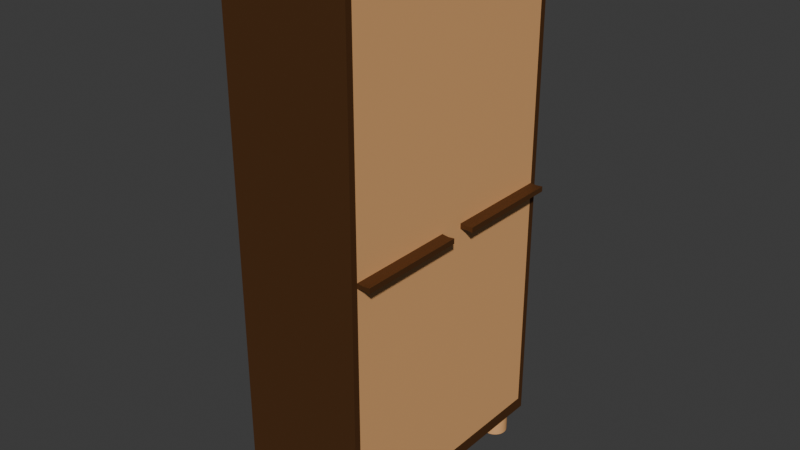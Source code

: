 # Source: wardrobe.blend  (saved by Blender 4.0.36; exported with 4.5.12 LTS)
import bpy
from mathutils import Matrix  # noqa: F401  (used for matrix-valued properties, if any)

bpy.ops.wm.read_factory_settings(use_empty=True)
scene = bpy.context.scene
scene.name = 'Scene'

# ---- collections
col_collection = bpy.data.collections.new('Collection'); scene.collection.children.link(col_collection)

# ---- materials (node trees are filled in below, after node groups)
mat_wood = bpy.data.materials.new('Wood')
mat_wood.alpha_threshold = 0.0
mat_wood.use_transparent_shadow = False
mat_wood.roughness = 0.5
mat_wood.line_color = (0.0, 0.0, 0.0, 1.0)
mat_wood2 = bpy.data.materials.new('Wood2')
mat_wood2.use_transparent_shadow = False

# ---- node groups
ng_auto_smooth = bpy.data.node_groups.new('Auto Smooth', 'GeometryNodeTree')
_s = ng_auto_smooth.interface.new_socket(name='Geometry', in_out='OUTPUT', socket_type='NodeSocketGeometry')
_s = ng_auto_smooth.interface.new_socket(name='Geometry', in_out='INPUT', socket_type='NodeSocketGeometry')
_s = ng_auto_smooth.interface.new_socket(name='Angle', in_out='INPUT', socket_type='NodeSocketFloat')
_s.subtype = 'ANGLE'
_s.min_value = 0.0
_s.max_value = 3.142
ng_auto_smooth.is_modifier = True
_N = ng_auto_smooth.nodes; _L = ng_auto_smooth.links
n0 = _N.new('NodeGroupOutput'); n0.name = 'Group Output'; n0.location = (480, -100)
n1 = _N.new('NodeGroupInput'); n1.name = 'Group Input'; n1.location = (-420, -300)
n2 = _N.new('NodeGroupInput'); n2.name = 'Group Input.001'; n2.location = (-60, -100)
n3 = _N.new('GeometryNodeSetShadeSmooth'); n3.name = 'Set Shade Smooth'; n3.location = (120, -100)
n3.domain = 'EDGE'
n4 = _N.new('GeometryNodeSetShadeSmooth'); n4.name = 'Set Shade Smooth.001'; n4.location = (300, -100)
n5 = _N.new('GeometryNodeInputMeshEdgeAngle'); n5.name = 'Edge Angle'; n5.location = (-420, -220)
n6 = _N.new('GeometryNodeInputEdgeSmooth'); n6.name = 'Is Edge Smooth'; n6.location = (-60, -160)
n7 = _N.new('GeometryNodeInputShadeSmooth'); n7.name = 'Is Face Smooth'; n7.location = (-240, -340)
n8 = _N.new('FunctionNodeBooleanMath'); n8.name = 'Boolean Math'; n8.location = (-60, -220)
n9 = _N.new('FunctionNodeCompare'); n9.name = 'Compare'; n9.location = (-240, -180)
n9.operation = 'LESS_EQUAL'
_L.new(n5.outputs[0], n9.inputs[0])
_L.new(n4.outputs[0], n0.inputs[0])
_L.new(n1.outputs[1], n9.inputs[1])
_L.new(n9.outputs[0], n8.inputs[0])
_L.new(n7.outputs[0], n8.inputs[1])
_L.new(n2.outputs[0], n3.inputs[0])
_L.new(n6.outputs[0], n3.inputs[1])
_L.new(n3.outputs[0], n4.inputs[0])
_L.new(n8.outputs[0], n3.inputs[2])
n0.is_active_output = True

# ---- material node trees
mat_wood.use_nodes = True; mat_wood.node_tree.nodes.clear()
_N = mat_wood.node_tree.nodes; _L = mat_wood.node_tree.links
n0 = _N.new('ShaderNodeOutputMaterial'); n0.name = 'Material Output'; n0.location = (300, 300)
n1 = _N.new('ShaderNodeBsdfPrincipled'); n1.name = 'Principled BSDF'; n1.location = (10, 300)
n1.inputs[0].default_value = (0.1564, 0.06536, 0.02246, 1.0)
n1.inputs[1].default_value = 0.7244
n1.inputs[2].default_value = 0.6732
n1.inputs[3].default_value = 1.45
_L.new(n1.outputs[0], n0.inputs[0])
n0.is_active_output = True
mat_wood2.use_nodes = True; mat_wood2.node_tree.nodes.clear()
_N = mat_wood2.node_tree.nodes; _L = mat_wood2.node_tree.links
n0 = _N.new('ShaderNodeBsdfPrincipled'); n0.name = 'Principled BSDF'; n0.location = (10, 300)
n0.inputs[0].default_value = (0.8002, 0.4211, 0.174, 1.0)
n0.inputs[3].default_value = 1.45
n1 = _N.new('ShaderNodeOutputMaterial'); n1.name = 'Material Output'; n1.location = (300, 300)
_L.new(n0.outputs[0], n1.inputs[0])
n1.is_active_output = True

# ---- world
world_world = bpy.data.worlds.new('World'); scene.world = world_world
world_world.use_nodes = True; world_world.node_tree.nodes.clear()
_N = world_world.node_tree.nodes; _L = world_world.node_tree.links
n0 = _N.new('ShaderNodeOutputWorld'); n0.name = 'World Output'; n0.location = (300, 300)
n1 = _N.new('ShaderNodeBackground'); n1.name = 'Background'; n1.location = (10, 300)
n1.inputs[0].default_value = (0.05088, 0.05088, 0.05088, 1.0)
_L.new(n1.outputs[0], n0.inputs[0])
n0.is_active_output = True
world_world.color = (0.05088, 0.05088, 0.05088)
world_world.use_sun_shadow = False
world_world.sun_shadow_jitter_overblur = 0.0

# ---- meshes
me_cube = bpy.data.meshes.new('Cube')
me_cube.from_pydata([(1.0, 0.95, 0.95), (1.0, 0.95, -0.95), (1.0, -0.95, 0.95), (1.0, -0.95, -0.95), (-1.0, 1.0, 1.0), (-1.0, 1.0, -1.0), (-1.0, -1.0, 1.0), (-1.0, -1.0, -1.0), (1.0, 1.0, 1.0), (1.0, 1.0, -1.0), (1.0, -1.0, 1.0), (1.0, -1.0, -1.0), (-0.8, 0.95, 0.95), (-0.8, 0.95, -0.95), (-0.8, -0.95, 0.95), (-0.8, -0.95, -0.95), (0.7, 0.95, -1.1), (0.7, 0.95, -1.0), (0.739, 0.9481, -1.1), (0.739, 0.9481, -1.0), (0.7765, 0.9424, -1.1), (0.7765, 0.9424, -1.0), (0.8111, 0.9331, -1.1), (0.8111, 0.9331, -1.0), (0.8414, 0.9207, -1.1), (0.8414, 0.9207, -1.0), (0.8663, 0.9056, -1.1), (0.8663, 0.9056, -1.0), (0.8848, 0.8883, -1.1), (0.8848, 0.8883, -1.0), (0.8962, 0.8695, -1.1), (0.8962, 0.8695, -1.0), (0.9, 0.85, -1.1), (0.9, 0.85, -1.0), (0.8962, 0.8305, -1.1), (0.8962, 0.8305, -1.0), (0.8848, 0.8117, -1.1), (0.8848, 0.8117, -1.0), (0.8663, 0.7944, -1.1), (0.8663, 0.7944, -1.0), (0.8414, 0.7793, -1.1), (0.8414, 0.7793, -1.0), (0.8111, 0.7669, -1.1), (0.8111, 0.7669, -1.0), (0.7765, 0.7576, -1.1), (0.7765, 0.7576, -1.0), (0.739, 0.7519, -1.1), (0.739, 0.7519, -1.0), (0.7, 0.75, -1.1), (0.7, 0.75, -1.0), (0.661, 0.7519, -1.1), (0.661, 0.7519, -1.0), (0.6235, 0.7576, -1.1), (0.6235, 0.7576, -1.0), (0.5889, 0.7669, -1.1), (0.5889, 0.7669, -1.0), (0.5586, 0.7793, -1.1), (0.5586, 0.7793, -1.0), (0.5337, 0.7944, -1.1), (0.5337, 0.7944, -1.0), (0.5152, 0.8117, -1.1), (0.5152, 0.8117, -1.0), (0.5038, 0.8305, -1.1), (0.5038, 0.8305, -1.0), (0.5, 0.85, -1.1), (0.5, 0.85, -1.0), (0.5038, 0.8695, -1.1), (0.5038, 0.8695, -1.0), (0.5152, 0.8883, -1.1), (0.5152, 0.8883, -1.0), (0.5337, 0.9056, -1.1), (0.5337, 0.9056, -1.0), (0.5586, 0.9207, -1.1), (0.5586, 0.9207, -1.0), (0.5889, 0.9331, -1.1), (0.5889, 0.9331, -1.0), (0.6235, 0.9424, -1.1), (0.6235, 0.9424, -1.0), (0.661, 0.9481, -1.1), (0.661, 0.9481, -1.0), (-0.7, 0.95, -1.1), (-0.7, 0.95, -1.0), (-0.661, 0.9481, -1.1), (-0.661, 0.9481, -1.0), (-0.6235, 0.9424, -1.1), (-0.6235, 0.9424, -1.0), (-0.5889, 0.9331, -1.1), (-0.5889, 0.9331, -1.0), (-0.5586, 0.9207, -1.1), (-0.5586, 0.9207, -1.0), (-0.5337, 0.9056, -1.1), (-0.5337, 0.9056, -1.0), (-0.5152, 0.8883, -1.1), (-0.5152, 0.8883, -1.0), (-0.5038, 0.8695, -1.1), (-0.5038, 0.8695, -1.0), (-0.5, 0.85, -1.1), (-0.5, 0.85, -1.0), (-0.5038, 0.8305, -1.1), (-0.5038, 0.8305, -1.0), (-0.5152, 0.8117, -1.1), (-0.5152, 0.8117, -1.0), (-0.5337, 0.7944, -1.1), (-0.5337, 0.7944, -1.0), (-0.5586, 0.7793, -1.1), (-0.5586, 0.7793, -1.0), (-0.5889, 0.7669, -1.1), (-0.5889, 0.7669, -1.0), (-0.6235, 0.7576, -1.1), (-0.6235, 0.7576, -1.0), (-0.661, 0.7519, -1.1), (-0.661, 0.7519, -1.0), (-0.7, 0.75, -1.1), (-0.7, 0.75, -1.0), (-0.739, 0.7519, -1.1), (-0.739, 0.7519, -1.0), (-0.7765, 0.7576, -1.1), (-0.7765, 0.7576, -1.0), (-0.8111, 0.7669, -1.1), (-0.8111, 0.7669, -1.0), (-0.8414, 0.7793, -1.1), (-0.8414, 0.7793, -1.0), (-0.8663, 0.7944, -1.1), (-0.8663, 0.7944, -1.0), (-0.8848, 0.8117, -1.1), (-0.8848, 0.8117, -1.0), (-0.8962, 0.8305, -1.1), (-0.8962, 0.8305, -1.0), (-0.9, 0.85, -1.1), (-0.9, 0.85, -1.0), (-0.8962, 0.8695, -1.1), (-0.8962, 0.8695, -1.0), (-0.8848, 0.8883, -1.1), (-0.8848, 0.8883, -1.0), (-0.8663, 0.9056, -1.1), (-0.8663, 0.9056, -1.0), (-0.8414, 0.9207, -1.1), (-0.8414, 0.9207, -1.0), (-0.8111, 0.9331, -1.1), (-0.8111, 0.9331, -1.0), (-0.7765, 0.9424, -1.1), (-0.7765, 0.9424, -1.0), (-0.739, 0.9481, -1.1), (-0.739, 0.9481, -1.0), (0.7, -0.75, -1.1), (0.7, -0.75, -1.0), (0.739, -0.7519, -1.1), (0.739, -0.7519, -1.0), (0.7765, -0.7576, -1.1), (0.7765, -0.7576, -1.0), (0.8111, -0.7669, -1.1), (0.8111, -0.7669, -1.0), (0.8414, -0.7793, -1.1), (0.8414, -0.7793, -1.0), (0.8663, -0.7944, -1.1), (0.8663, -0.7944, -1.0), (0.8848, -0.8117, -1.1), (0.8848, -0.8117, -1.0), (0.8962, -0.8305, -1.1), (0.8962, -0.8305, -1.0), (0.9, -0.85, -1.1), (0.9, -0.85, -1.0), (0.8962, -0.8695, -1.1), (0.8962, -0.8695, -1.0), (0.8848, -0.8883, -1.1), (0.8848, -0.8883, -1.0), (0.8663, -0.9056, -1.1), (0.8663, -0.9056, -1.0), (0.8414, -0.9207, -1.1), (0.8414, -0.9207, -1.0), (0.8111, -0.9331, -1.1), (0.8111, -0.9331, -1.0), (0.7765, -0.9424, -1.1), (0.7765, -0.9424, -1.0), (0.739, -0.9481, -1.1), (0.739, -0.9481, -1.0), (0.7, -0.95, -1.1), (0.7, -0.95, -1.0), (0.661, -0.9481, -1.1), (0.661, -0.9481, -1.0), (0.6235, -0.9424, -1.1), (0.6235, -0.9424, -1.0), (0.5889, -0.9331, -1.1), (0.5889, -0.9331, -1.0), (0.5586, -0.9207, -1.1), (0.5586, -0.9207, -1.0), (0.5337, -0.9056, -1.1), (0.5337, -0.9056, -1.0), (0.5152, -0.8883, -1.1), (0.5152, -0.8883, -1.0), (0.5038, -0.8695, -1.1), (0.5038, -0.8695, -1.0), (0.5, -0.85, -1.1), (0.5, -0.85, -1.0), (0.5038, -0.8305, -1.1), (0.5038, -0.8305, -1.0), (0.5152, -0.8117, -1.1), (0.5152, -0.8117, -1.0), (0.5337, -0.7944, -1.1), (0.5337, -0.7944, -1.0), (0.5586, -0.7793, -1.1), (0.5586, -0.7793, -1.0), (0.5889, -0.7669, -1.1), (0.5889, -0.7669, -1.0), (0.6235, -0.7576, -1.1), (0.6235, -0.7576, -1.0), (0.661, -0.7519, -1.1), (0.661, -0.7519, -1.0), (-0.7, -0.75, -1.1), (-0.7, -0.75, -1.0), (-0.661, -0.7519, -1.1), (-0.661, -0.7519, -1.0), (-0.6235, -0.7576, -1.1), (-0.6235, -0.7576, -1.0), (-0.5889, -0.7669, -1.1), (-0.5889, -0.7669, -1.0), (-0.5586, -0.7793, -1.1), (-0.5586, -0.7793, -1.0), (-0.5337, -0.7944, -1.1), (-0.5337, -0.7944, -1.0), (-0.5152, -0.8117, -1.1), (-0.5152, -0.8117, -1.0), (-0.5038, -0.8305, -1.1), (-0.5038, -0.8305, -1.0), (-0.5, -0.85, -1.1), (-0.5, -0.85, -1.0), (-0.5038, -0.8695, -1.1), (-0.5038, -0.8695, -1.0), (-0.5152, -0.8883, -1.1), (-0.5152, -0.8883, -1.0), (-0.5337, -0.9056, -1.1), (-0.5337, -0.9056, -1.0), (-0.5586, -0.9207, -1.1), (-0.5586, -0.9207, -1.0), (-0.5889, -0.9331, -1.1), (-0.5889, -0.9331, -1.0), (-0.6235, -0.9424, -1.1), (-0.6235, -0.9424, -1.0), (-0.661, -0.9481, -1.1), (-0.661, -0.9481, -1.0), (-0.7, -0.95, -1.1), (-0.7, -0.95, -1.0), (-0.739, -0.9481, -1.1), (-0.739, -0.9481, -1.0), (-0.7765, -0.9424, -1.1), (-0.7765, -0.9424, -1.0), (-0.8111, -0.9331, -1.1), (-0.8111, -0.9331, -1.0), (-0.8414, -0.9207, -1.1), (-0.8414, -0.9207, -1.0), (-0.8663, -0.9056, -1.1), (-0.8663, -0.9056, -1.0), (-0.8848, -0.8883, -1.1), (-0.8848, -0.8883, -1.0), (-0.8962, -0.8695, -1.1), (-0.8962, -0.8695, -1.0), (-0.9, -0.85, -1.1), (-0.9, -0.85, -1.0), (-0.8962, -0.8305, -1.1), (-0.8962, -0.8305, -1.0), (-0.8848, -0.8117, -1.1), (-0.8848, -0.8117, -1.0), (-0.8663, -0.7944, -1.1), (-0.8663, -0.7944, -1.0), (-0.8414, -0.7793, -1.1), (-0.8414, -0.7793, -1.0), (-0.8111, -0.7669, -1.1), (-0.8111, -0.7669, -1.0), (-0.7765, -0.7576, -1.1), (-0.7765, -0.7576, -1.0), (-0.739, -0.7519, -1.1), (-0.739, -0.7519, -1.0)], [], [(8, 4, 6, 10), (11, 10, 6, 7), (7, 6, 4, 5), (5, 9, 11, 7), (2, 3, 15, 14), (5, 4, 8, 9), (0, 1, 9, 8), (3, 2, 10, 11), (2, 0, 8, 10), (1, 3, 11, 9), (13, 12, 14, 15), (0, 2, 14, 12), (1, 0, 12, 13), (3, 1, 13, 15), (16, 17, 19, 18), (18, 19, 21, 20), (20, 21, 23, 22), (22, 23, 25, 24), (24, 25, 27, 26), (26, 27, 29, 28), (28, 29, 31, 30), (30, 31, 33, 32), (32, 33, 35, 34), (34, 35, 37, 36), (36, 37, 39, 38), (38, 39, 41, 40), (40, 41, 43, 42), (42, 43, 45, 44), (44, 45, 47, 46), (46, 47, 49, 48), (48, 49, 51, 50), (50, 51, 53, 52), (52, 53, 55, 54), (54, 55, 57, 56), (56, 57, 59, 58), (58, 59, 61, 60), (60, 61, 63, 62), (62, 63, 65, 64), (64, 65, 67, 66), (66, 67, 69, 68), (68, 69, 71, 70), (70, 71, 73, 72), (72, 73, 75, 74), (74, 75, 77, 76), (19, 17, 79, 77, 75, 73, 71, 69, 67, 65, 63, 61, 59, 57, 55, 53, 51, 49, 47, 45, 43, 41, 39, 37, 35, 33, 31, 29, 27, 25, 23, 21), (76, 77, 79, 78), (78, 79, 17, 16), (16, 18, 20, 22, 24, 26, 28, 30, 32, 34, 36, 38, 40, 42, 44, 46, 48, 50, 52, 54, 56, 58, 60, 62, 64, 66, 68, 70, 72, 74, 76, 78), (80, 81, 83, 82), (82, 83, 85, 84), (84, 85, 87, 86), (86, 87, 89, 88), (88, 89, 91, 90), (90, 91, 93, 92), (92, 93, 95, 94), (94, 95, 97, 96), (96, 97, 99, 98), (98, 99, 101, 100), (100, 101, 103, 102), (102, 103, 105, 104), (104, 105, 107, 106), (106, 107, 109, 108), (108, 109, 111, 110), (110, 111, 113, 112), (112, 113, 115, 114), (114, 115, 117, 116), (116, 117, 119, 118), (118, 119, 121, 120), (120, 121, 123, 122), (122, 123, 125, 124), (124, 125, 127, 126), (126, 127, 129, 128), (128, 129, 131, 130), (130, 131, 133, 132), (132, 133, 135, 134), (134, 135, 137, 136), (136, 137, 139, 138), (138, 139, 141, 140), (83, 81, 143, 141, 139, 137, 135, 133, 131, 129, 127, 125, 123, 121, 119, 117, 115, 113, 111, 109, 107, 105, 103, 101, 99, 97, 95, 93, 91, 89, 87, 85), (140, 141, 143, 142), (142, 143, 81, 80), (80, 82, 84, 86, 88, 90, 92, 94, 96, 98, 100, 102, 104, 106, 108, 110, 112, 114, 116, 118, 120, 122, 124, 126, 128, 130, 132, 134, 136, 138, 140, 142), (144, 145, 147, 146), (146, 147, 149, 148), (148, 149, 151, 150), (150, 151, 153, 152), (152, 153, 155, 154), (154, 155, 157, 156), (156, 157, 159, 158), (158, 159, 161, 160), (160, 161, 163, 162), (162, 163, 165, 164), (164, 165, 167, 166), (166, 167, 169, 168), (168, 169, 171, 170), (170, 171, 173, 172), (172, 173, 175, 174), (174, 175, 177, 176), (176, 177, 179, 178), (178, 179, 181, 180), (180, 181, 183, 182), (182, 183, 185, 184), (184, 185, 187, 186), (186, 187, 189, 188), (188, 189, 191, 190), (190, 191, 193, 192), (192, 193, 195, 194), (194, 195, 197, 196), (196, 197, 199, 198), (198, 199, 201, 200), (200, 201, 203, 202), (202, 203, 205, 204), (147, 145, 207, 205, 203, 201, 199, 197, 195, 193, 191, 189, 187, 185, 183, 181, 179, 177, 175, 173, 171, 169, 167, 165, 163, 161, 159, 157, 155, 153, 151, 149), (204, 205, 207, 206), (206, 207, 145, 144), (144, 146, 148, 150, 152, 154, 156, 158, 160, 162, 164, 166, 168, 170, 172, 174, 176, 178, 180, 182, 184, 186, 188, 190, 192, 194, 196, 198, 200, 202, 204, 206), (208, 209, 211, 210), (210, 211, 213, 212), (212, 213, 215, 214), (214, 215, 217, 216), (216, 217, 219, 218), (218, 219, 221, 220), (220, 221, 223, 222), (222, 223, 225, 224), (224, 225, 227, 226), (226, 227, 229, 228), (228, 229, 231, 230), (230, 231, 233, 232), (232, 233, 235, 234), (234, 235, 237, 236), (236, 237, 239, 238), (238, 239, 241, 240), (240, 241, 243, 242), (242, 243, 245, 244), (244, 245, 247, 246), (246, 247, 249, 248), (248, 249, 251, 250), (250, 251, 253, 252), (252, 253, 255, 254), (254, 255, 257, 256), (256, 257, 259, 258), (258, 259, 261, 260), (260, 261, 263, 262), (262, 263, 265, 264), (264, 265, 267, 266), (266, 267, 269, 268), (211, 209, 271, 269, 267, 265, 263, 261, 259, 257, 255, 253, 251, 249, 247, 245, 243, 241, 239, 237, 235, 233, 231, 229, 227, 225, 223, 221, 219, 217, 215, 213), (268, 269, 271, 270), (270, 271, 209, 208), (208, 210, 212, 214, 216, 218, 220, 222, 224, 226, 228, 230, 232, 234, 236, 238, 240, 242, 244, 246, 248, 250, 252, 254, 256, 258, 260, 262, 264, 266, 268, 270)])
me_cube.polygons.foreach_set('use_smooth', [True] * 150)
me_cube.polygons.foreach_set('material_index', [0, 0, 0, 0, 0, 0, 0, 0, 0, 0, 0, 0, 0, 0, 1, 1, 1, 1, 1, 1, 1, 1, 1, 1, 1, 1, 1, 1, 1, 1, 1, 1, 1, 1, 1, 1, 1, 1, 1, 1, 1, 1, 1, 1, 1, 1, 1, 1, 1, 1, 1, 1, 1, 1, 1, 1, 1, 1, 1, 1, 1, 1, 1, 1, 1, 1, 1, 1, 1, 1, 1, 1, 1, 1, 1, 1, 1, 1, 1, 1, 1, 1, 1, 1, 1, 1, 1, 1, 1, 1, 1, 1, 1, 1, 1, 1, 1, 1, 1, 1, 1, 1, 1, 1, 1, 1, 1, 1, 1, 1, 1, 1, 1, 1, 1, 1, 1, 1, 1, 1, 1, 1, 1, 1, 1, 1, 1, 1, 1, 1, 1, 1, 1, 1, 1, 1, 1, 1, 1, 1, 1, 1, 1, 1, 1, 1, 1, 1, 1, 1])
_uv = me_cube.uv_layers.new(name='UVMap')
_uv.uv.foreach_set('vector', [0.625, 0.5, 0.875, 0.5, 0.875, 0.75, 0.625, 0.75, 0.375, 0.75, 0.625, 0.75, 0.625, 1.0, 0.375, 1.0, 0.375, 0.0, 0.625, 0.0, 0.625, 0.25, 0.375, 0.25, 0.125, 0.5, 0.375, 0.5, 0.375, 0.75, 0.125, 0.75, 0.6187, 0.7437, 0.3812, 0.7437, 0.3812, 0.7437, 0.6187, 0.7437, 0.375, 0.25, 0.625, 0.25, 0.625, 0.5, 0.375, 0.5, 0.6187, 0.5063, 0.3812, 0.5062, 0.375, 0.5, 0.625, 0.5, 0.3812, 0.7437, 0.6187, 0.7437, 0.625, 0.75, 0.375, 0.75, 0.6187, 0.7437, 0.6187, 0.5063, 0.625, 0.5, 0.625, 0.75, 0.3812, 0.5062, 0.3812, 0.7437, 0.375, 0.75, 0.375, 0.5, 0.3812, 0.5062, 0.6187, 0.5063, 0.6187, 0.7437, 0.3812, 0.7437, 0.6187, 0.5063, 0.6187, 0.7437, 0.6187, 0.7437, 0.6187, 0.5063, 0.3812, 0.5062, 0.6187, 0.5063, 0.6187, 0.5063, 0.3812, 0.5062, 0.3812, 0.7437, 0.3812, 0.5062, 0.3812, 0.5062, 0.3812, 0.7437, 1.0, 0.5, 1.0, 1.0, 0.9688, 1.0, 0.9688, 0.5, 0.9688, 0.5, 0.9688, 1.0, 0.9375, 1.0, 0.9375, 0.5, 0.9375, 0.5, 0.9375, 1.0, 0.9062, 1.0, 0.9062, 0.5, 0.9062, 0.5, 0.9062, 1.0, 0.875, 1.0, 0.875, 0.5, 0.875, 0.5, 0.875, 1.0, 0.8438, 1.0, 0.8438, 0.5, 0.8438, 0.5, 0.8438, 1.0, 0.8125, 1.0, 0.8125, 0.5, 0.8125, 0.5, 0.8125, 1.0, 0.7812, 1.0, 0.7812, 0.5, 0.7812, 0.5, 0.7812, 1.0, 0.75, 1.0, 0.75, 0.5, 0.75, 0.5, 0.75, 1.0, 0.7188, 1.0, 0.7188, 0.5, 0.7188, 0.5, 0.7188, 1.0, 0.6875, 1.0, 0.6875, 0.5, 0.6875, 0.5, 0.6875, 1.0, 0.6562, 1.0, 0.6562, 0.5, 0.6562, 0.5, 0.6562, 1.0, 0.625, 1.0, 0.625, 0.5, 0.625, 0.5, 0.625, 1.0, 0.5938, 1.0, 0.5938, 0.5, 0.5938, 0.5, 0.5938, 1.0, 0.5625, 1.0, 0.5625, 0.5, 0.5625, 0.5, 0.5625, 1.0, 0.5312, 1.0, 0.5312, 0.5, 0.5312, 0.5, 0.5312, 1.0, 0.5, 1.0, 0.5, 0.5, 0.5, 0.5, 0.5, 1.0, 0.4688, 1.0, 0.4688, 0.5, 0.4688, 0.5, 0.4688, 1.0, 0.4375, 1.0, 0.4375, 0.5, 0.4375, 0.5, 0.4375, 1.0, 0.4062, 1.0, 0.4062, 0.5, 0.4062, 0.5, 0.4062, 1.0, 0.375, 1.0, 0.375, 0.5, 0.375, 0.5, 0.375, 1.0, 0.3438, 1.0, 0.3438, 0.5, 0.3438, 0.5, 0.3438, 1.0, 0.3125, 1.0, 0.3125, 0.5, 0.3125, 0.5, 0.3125, 1.0, 0.2812, 1.0, 0.2812, 0.5, 0.2812, 0.5, 0.2812, 1.0, 0.25, 1.0, 0.25, 0.5, 0.25, 0.5, 0.25, 1.0, 0.2188, 1.0, 0.2188, 0.5, 0.2188, 0.5, 0.2188, 1.0, 0.1875, 1.0, 0.1875, 0.5, 0.1875, 0.5, 0.1875, 1.0, 0.1562, 1.0, 0.1562, 0.5, 0.1562, 0.5, 0.1562, 1.0, 0.125, 1.0, 0.125, 0.5, 0.125, 0.5, 0.125, 1.0, 0.09375, 1.0, 0.09375, 0.5, 0.09375, 0.5, 0.09375, 1.0, 0.0625, 1.0, 0.0625, 0.5, 0.2968, 0.4854, 0.25, 0.49, 0.2032, 0.4854, 0.1582, 0.4717, 0.1167, 0.4496, 0.08029, 0.4197, 0.05045, 0.3833, 0.02827, 0.3418, 0.01461, 0.2968, 0.01, 0.25, 0.01461, 0.2032, 0.02827, 0.1582, 0.05045, 0.1167, 0.08029, 0.08029, 0.1167, 0.05045, 0.1582, 0.02827, 0.2032, 0.01461, 0.25, 0.01, 0.2968, 0.01461, 0.3418, 0.02827, 0.3833, 0.05045, 0.4197, 0.08029, 0.4496, 0.1167, 0.4717, 0.1582, 0.4854, 0.2032, 0.49, 0.25, 0.4854, 0.2968, 0.4717, 0.3418, 0.4496, 0.3833, 0.4197, 0.4197, 0.3833, 0.4496, 0.3418, 0.4717, 0.0625, 0.5, 0.0625, 1.0, 0.03125, 1.0, 0.03125, 0.5, 0.03125, 0.5, 0.03125, 1.0, 0.0, 1.0, 0.0, 0.5, 0.75, 0.49, 0.7968, 0.4854, 0.8418, 0.4717, 0.8833, 0.4496, 0.9197, 0.4197, 0.9496, 0.3833, 0.9717, 0.3418, 0.9854, 0.2968, 0.99, 0.25, 0.9854, 0.2032, 0.9717, 0.1582, 0.9496, 0.1167, 0.9197, 0.08029, 0.8833, 0.05045, 0.8418, 0.02827, 0.7968, 0.01461, 0.75, 0.01, 0.7032, 0.01461, 0.6582, 0.02827, 0.6167, 0.05045, 0.5803, 0.08029, 0.5504, 0.1167, 0.5283, 0.1582, 0.5146, 0.2032, 0.51, 0.25, 0.5146, 0.2968, 0.5283, 0.3418, 0.5504, 0.3833, 0.5803, 0.4197, 0.6167, 0.4496, 0.6582, 0.4717, 0.7032, 0.4854, 1.0, 0.5, 1.0, 1.0, 0.9688, 1.0, 0.9688, 0.5, 0.9688, 0.5, 0.9688, 1.0, 0.9375, 1.0, 0.9375, 0.5, 0.9375, 0.5, 0.9375, 1.0, 0.9062, 1.0, 0.9062, 0.5, 0.9062, 0.5, 0.9062, 1.0, 0.875, 1.0, 0.875, 0.5, 0.875, 0.5, 0.875, 1.0, 0.8438, 1.0, 0.8438, 0.5, 0.8438, 0.5, 0.8438, 1.0, 0.8125, 1.0, 0.8125, 0.5, 0.8125, 0.5, 0.8125, 1.0, 0.7812, 1.0, 0.7812, 0.5, 0.7812, 0.5, 0.7812, 1.0, 0.75, 1.0, 0.75, 0.5, 0.75, 0.5, 0.75, 1.0, 0.7188, 1.0, 0.7188, 0.5, 0.7188, 0.5, 0.7188, 1.0, 0.6875, 1.0, 0.6875, 0.5, 0.6875, 0.5, 0.6875, 1.0, 0.6562, 1.0, 0.6562, 0.5, 0.6562, 0.5, 0.6562, 1.0, 0.625, 1.0, 0.625, 0.5, 0.625, 0.5, 0.625, 1.0, 0.5938, 1.0, 0.5938, 0.5, 0.5938, 0.5, 0.5938, 1.0, 0.5625, 1.0, 0.5625, 0.5, 0.5625, 0.5, 0.5625, 1.0, 0.5312, 1.0, 0.5312, 0.5, 0.5312, 0.5, 0.5312, 1.0, 0.5, 1.0, 0.5, 0.5, 0.5, 0.5, 0.5, 1.0, 0.4688, 1.0, 0.4688, 0.5, 0.4688, 0.5, 0.4688, 1.0, 0.4375, 1.0, 0.4375, 0.5, 0.4375, 0.5, 0.4375, 1.0, 0.4062, 1.0, 0.4062, 0.5, 0.4062, 0.5, 0.4062, 1.0, 0.375, 1.0, 0.375, 0.5, 0.375, 0.5, 0.375, 1.0, 0.3438, 1.0, 0.3438, 0.5, 0.3438, 0.5, 0.3438, 1.0, 0.3125, 1.0, 0.3125, 0.5, 0.3125, 0.5, 0.3125, 1.0, 0.2812, 1.0, 0.2812, 0.5, 0.2812, 0.5, 0.2812, 1.0, 0.25, 1.0, 0.25, 0.5, 0.25, 0.5, 0.25, 1.0, 0.2188, 1.0, 0.2188, 0.5, 0.2188, 0.5, 0.2188, 1.0, 0.1875, 1.0, 0.1875, 0.5, 0.1875, 0.5, 0.1875, 1.0, 0.1562, 1.0, 0.1562, 0.5, 0.1562, 0.5, 0.1562, 1.0, 0.125, 1.0, 0.125, 0.5, 0.125, 0.5, 0.125, 1.0, 0.09375, 1.0, 0.09375, 0.5, 0.09375, 0.5, 0.09375, 1.0, 0.0625, 1.0, 0.0625, 0.5, 0.2968, 0.4854, 0.25, 0.49, 0.2032, 0.4854, 0.1582, 0.4717, 0.1167, 0.4496, 0.08029, 0.4197, 0.05045, 0.3833, 0.02827, 0.3418, 0.01461, 0.2968, 0.01, 0.25, 0.01461, 0.2032, 0.02827, 0.1582, 0.05045, 0.1167, 0.08029, 0.08029, 0.1167, 0.05045, 0.1582, 0.02827, 0.2032, 0.01461, 0.25, 0.01, 0.2968, 0.01461, 0.3418, 0.02827, 0.3833, 0.05045, 0.4197, 0.08029, 0.4496, 0.1167, 0.4717, 0.1582, 0.4854, 0.2032, 0.49, 0.25, 0.4854, 0.2968, 0.4717, 0.3418, 0.4496, 0.3833, 0.4197, 0.4197, 0.3833, 0.4496, 0.3418, 0.4717, 0.0625, 0.5, 0.0625, 1.0, 0.03125, 1.0, 0.03125, 0.5, 0.03125, 0.5, 0.03125, 1.0, 0.0, 1.0, 0.0, 0.5, 0.75, 0.49, 0.7968, 0.4854, 0.8418, 0.4717, 0.8833, 0.4496, 0.9197, 0.4197, 0.9496, 0.3833, 0.9717, 0.3418, 0.9854, 0.2968, 0.99, 0.25, 0.9854, 0.2032, 0.9717, 0.1582, 0.9496, 0.1167, 0.9197, 0.08029, 0.8833, 0.05045, 0.8418, 0.02827, 0.7968, 0.01461, 0.75, 0.01, 0.7032, 0.01461, 0.6582, 0.02827, 0.6167, 0.05045, 0.5803, 0.08029, 0.5504, 0.1167, 0.5283, 0.1582, 0.5146, 0.2032, 0.51, 0.25, 0.5146, 0.2968, 0.5283, 0.3418, 0.5504, 0.3833, 0.5803, 0.4197, 0.6167, 0.4496, 0.6582, 0.4717, 0.7032, 0.4854, 1.0, 0.5, 1.0, 1.0, 0.9688, 1.0, 0.9688, 0.5, 0.9688, 0.5, 0.9688, 1.0, 0.9375, 1.0, 0.9375, 0.5, 0.9375, 0.5, 0.9375, 1.0, 0.9062, 1.0, 0.9062, 0.5, 0.9062, 0.5, 0.9062, 1.0, 0.875, 1.0, 0.875, 0.5, 0.875, 0.5, 0.875, 1.0, 0.8438, 1.0, 0.8438, 0.5, 0.8438, 0.5, 0.8438, 1.0, 0.8125, 1.0, 0.8125, 0.5, 0.8125, 0.5, 0.8125, 1.0, 0.7812, 1.0, 0.7812, 0.5, 0.7812, 0.5, 0.7812, 1.0, 0.75, 1.0, 0.75, 0.5, 0.75, 0.5, 0.75, 1.0, 0.7188, 1.0, 0.7188, 0.5, 0.7188, 0.5, 0.7188, 1.0, 0.6875, 1.0, 0.6875, 0.5, 0.6875, 0.5, 0.6875, 1.0, 0.6562, 1.0, 0.6562, 0.5, 0.6562, 0.5, 0.6562, 1.0, 0.625, 1.0, 0.625, 0.5, 0.625, 0.5, 0.625, 1.0, 0.5938, 1.0, 0.5938, 0.5, 0.5938, 0.5, 0.5938, 1.0, 0.5625, 1.0, 0.5625, 0.5, 0.5625, 0.5, 0.5625, 1.0, 0.5312, 1.0, 0.5312, 0.5, 0.5312, 0.5, 0.5312, 1.0, 0.5, 1.0, 0.5, 0.5, 0.5, 0.5, 0.5, 1.0, 0.4688, 1.0, 0.4688, 0.5, 0.4688, 0.5, 0.4688, 1.0, 0.4375, 1.0, 0.4375, 0.5, 0.4375, 0.5, 0.4375, 1.0, 0.4062, 1.0, 0.4062, 0.5, 0.4062, 0.5, 0.4062, 1.0, 0.375, 1.0, 0.375, 0.5, 0.375, 0.5, 0.375, 1.0, 0.3438, 1.0, 0.3438, 0.5, 0.3438, 0.5, 0.3438, 1.0, 0.3125, 1.0, 0.3125, 0.5, 0.3125, 0.5, 0.3125, 1.0, 0.2812, 1.0, 0.2812, 0.5, 0.2812, 0.5, 0.2812, 1.0, 0.25, 1.0, 0.25, 0.5, 0.25, 0.5, 0.25, 1.0, 0.2188, 1.0, 0.2188, 0.5, 0.2188, 0.5, 0.2188, 1.0, 0.1875, 1.0, 0.1875, 0.5, 0.1875, 0.5, 0.1875, 1.0, 0.1562, 1.0, 0.1562, 0.5, 0.1562, 0.5, 0.1562, 1.0, 0.125, 1.0, 0.125, 0.5, 0.125, 0.5, 0.125, 1.0, 0.09375, 1.0, 0.09375, 0.5, 0.09375, 0.5, 0.09375, 1.0, 0.0625, 1.0, 0.0625, 0.5, 0.2968, 0.4854, 0.25, 0.49, 0.2032, 0.4854, 0.1582, 0.4717, 0.1167, 0.4496, 0.08029, 0.4197, 0.05045, 0.3833, 0.02827, 0.3418, 0.01461, 0.2968, 0.01, 0.25, 0.01461, 0.2032, 0.02827, 0.1582, 0.05045, 0.1167, 0.08029, 0.08029, 0.1167, 0.05045, 0.1582, 0.02827, 0.2032, 0.01461, 0.25, 0.01, 0.2968, 0.01461, 0.3418, 0.02827, 0.3833, 0.05045, 0.4197, 0.08029, 0.4496, 0.1167, 0.4717, 0.1582, 0.4854, 0.2032, 0.49, 0.25, 0.4854, 0.2968, 0.4717, 0.3418, 0.4496, 0.3833, 0.4197, 0.4197, 0.3833, 0.4496, 0.3418, 0.4717, 0.0625, 0.5, 0.0625, 1.0, 0.03125, 1.0, 0.03125, 0.5, 0.03125, 0.5, 0.03125, 1.0, 0.0, 1.0, 0.0, 0.5, 0.75, 0.49, 0.7968, 0.4854, 0.8418, 0.4717, 0.8833, 0.4496, 0.9197, 0.4197, 0.9496, 0.3833, 0.9717, 0.3418, 0.9854, 0.2968, 0.99, 0.25, 0.9854, 0.2032, 0.9717, 0.1582, 0.9496, 0.1167, 0.9197, 0.08029, 0.8833, 0.05045, 0.8418, 0.02827, 0.7968, 0.01461, 0.75, 0.01, 0.7032, 0.01461, 0.6582, 0.02827, 0.6167, 0.05045, 0.5803, 0.08029, 0.5504, 0.1167, 0.5283, 0.1582, 0.5146, 0.2032, 0.51, 0.25, 0.5146, 0.2968, 0.5283, 0.3418, 0.5504, 0.3833, 0.5803, 0.4197, 0.6167, 0.4496, 0.6582, 0.4717, 0.7032, 0.4854, 1.0, 0.5, 1.0, 1.0, 0.9688, 1.0, 0.9688, 0.5, 0.9688, 0.5, 0.9688, 1.0, 0.9375, 1.0, 0.9375, 0.5, 0.9375, 0.5, 0.9375, 1.0, 0.9062, 1.0, 0.9062, 0.5, 0.9062, 0.5, 0.9062, 1.0, 0.875, 1.0, 0.875, 0.5, 0.875, 0.5, 0.875, 1.0, 0.8438, 1.0, 0.8438, 0.5, 0.8438, 0.5, 0.8438, 1.0, 0.8125, 1.0, 0.8125, 0.5, 0.8125, 0.5, 0.8125, 1.0, 0.7812, 1.0, 0.7812, 0.5, 0.7812, 0.5, 0.7812, 1.0, 0.75, 1.0, 0.75, 0.5, 0.75, 0.5, 0.75, 1.0, 0.7188, 1.0, 0.7188, 0.5, 0.7188, 0.5, 0.7188, 1.0, 0.6875, 1.0, 0.6875, 0.5, 0.6875, 0.5, 0.6875, 1.0, 0.6562, 1.0, 0.6562, 0.5, 0.6562, 0.5, 0.6562, 1.0, 0.625, 1.0, 0.625, 0.5, 0.625, 0.5, 0.625, 1.0, 0.5938, 1.0, 0.5938, 0.5, 0.5938, 0.5, 0.5938, 1.0, 0.5625, 1.0, 0.5625, 0.5, 0.5625, 0.5, 0.5625, 1.0, 0.5312, 1.0, 0.5312, 0.5, 0.5312, 0.5, 0.5312, 1.0, 0.5, 1.0, 0.5, 0.5, 0.5, 0.5, 0.5, 1.0, 0.4688, 1.0, 0.4688, 0.5, 0.4688, 0.5, 0.4688, 1.0, 0.4375, 1.0, 0.4375, 0.5, 0.4375, 0.5, 0.4375, 1.0, 0.4062, 1.0, 0.4062, 0.5, 0.4062, 0.5, 0.4062, 1.0, 0.375, 1.0, 0.375, 0.5, 0.375, 0.5, 0.375, 1.0, 0.3438, 1.0, 0.3438, 0.5, 0.3438, 0.5, 0.3438, 1.0, 0.3125, 1.0, 0.3125, 0.5, 0.3125, 0.5, 0.3125, 1.0, 0.2812, 1.0, 0.2812, 0.5, 0.2812, 0.5, 0.2812, 1.0, 0.25, 1.0, 0.25, 0.5, 0.25, 0.5, 0.25, 1.0, 0.2188, 1.0, 0.2188, 0.5, 0.2188, 0.5, 0.2188, 1.0, 0.1875, 1.0, 0.1875, 0.5, 0.1875, 0.5, 0.1875, 1.0, 0.1562, 1.0, 0.1562, 0.5, 0.1562, 0.5, 0.1562, 1.0, 0.125, 1.0, 0.125, 0.5, 0.125, 0.5, 0.125, 1.0, 0.09375, 1.0, 0.09375, 0.5, 0.09375, 0.5, 0.09375, 1.0, 0.0625, 1.0, 0.0625, 0.5, 0.2968, 0.4854, 0.25, 0.49, 0.2032, 0.4854, 0.1582, 0.4717, 0.1167, 0.4496, 0.08029, 0.4197, 0.05045, 0.3833, 0.02827, 0.3418, 0.01461, 0.2968, 0.01, 0.25, 0.01461, 0.2032, 0.02827, 0.1582, 0.05045, 0.1167, 0.08029, 0.08029, 0.1167, 0.05045, 0.1582, 0.02827, 0.2032, 0.01461, 0.25, 0.01, 0.2968, 0.01461, 0.3418, 0.02827, 0.3833, 0.05045, 0.4197, 0.08029, 0.4496, 0.1167, 0.4717, 0.1582, 0.4854, 0.2032, 0.49, 0.25, 0.4854, 0.2968, 0.4717, 0.3418, 0.4496, 0.3833, 0.4197, 0.4197, 0.3833, 0.4496, 0.3418, 0.4717, 0.0625, 0.5, 0.0625, 1.0, 0.03125, 1.0, 0.03125, 0.5, 0.03125, 0.5, 0.03125, 1.0, 0.0, 1.0, 0.0, 0.5, 0.75, 0.49, 0.7968, 0.4854, 0.8418, 0.4717, 0.8833, 0.4496, 0.9197, 0.4197, 0.9496, 0.3833, 0.9717, 0.3418, 0.9854, 0.2968, 0.99, 0.25, 0.9854, 0.2032, 0.9717, 0.1582, 0.9496, 0.1167, 0.9197, 0.08029, 0.8833, 0.05045, 0.8418, 0.02827, 0.7968, 0.01461, 0.75, 0.01, 0.7032, 0.01461, 0.6582, 0.02827, 0.6167, 0.05045, 0.5803, 0.08029, 0.5504, 0.1167, 0.5283, 0.1582, 0.5146, 0.2032, 0.51, 0.25, 0.5146, 0.2968, 0.5283, 0.3418, 0.5504, 0.3833, 0.5803, 0.4197, 0.6167, 0.4496, 0.6582, 0.4717, 0.7032, 0.4854])
me_cube.materials.append(mat_wood)
me_cube.materials.append(mat_wood2)
me_cube.use_mirror_vertex_groups = False
me_cube.update()
me_cube_001 = bpy.data.meshes.new('Cube.001')
me_cube_001.from_pydata([(-4.894e-05, 4.303e-05, 3.8), (-4.894e-05, 4.303e-05, 5.96e-08), (-0.1, 4.303e-05, 3.8), (-0.1, 4.303e-05, 5.96e-08), (-4.894e-05, -0.95, 3.8), (-4.894e-05, -0.95, 5.96e-08), (-0.1, -0.95, 3.8), (-0.1, -0.95, 5.96e-08), (-0.1, 4.303e-05, 1.92), (-0.1, 4.303e-05, 1.88), (-4.894e-05, 4.303e-05, 1.88), (-4.894e-05, 4.303e-05, 1.92), (-4.894e-05, 4.303e-05, 1.92), (-4.894e-05, 4.303e-05, 1.88), (-0.1, 4.303e-05, 1.88), (-0.1, 4.303e-05, 1.92), (-0.1, -0.95, 1.92), (-0.1, -0.95, 1.88), (-4.894e-05, -0.95, 1.88), (-4.894e-05, -0.95, 1.92), (-0.1, -0.95, 1.92), (-0.1, -0.95, 1.88), (-4.894e-05, -0.95, 1.88), (-4.894e-05, -0.95, 1.92), (-0.1, 4.303e-05, 1.92), (-0.1, 4.303e-05, 1.88), (-4.894e-05, 4.303e-05, 1.88), (-4.894e-05, 4.303e-05, 1.92), (-0.1, -0.95, 1.92), (-0.1, -0.95, 1.88), (-4.894e-05, -0.85, 1.88), (-4.894e-05, -0.85, 1.92), (0.09995, 4.303e-05, 1.88), (0.09995, 4.303e-05, 1.92), (0.09995, -0.85, 1.88), (0.09995, -0.85, 1.92), (0.04995, 4.303e-05, 1.915), (0.04995, 4.303e-05, 1.885), (0.04995, -0.85, 1.885), (0.04995, -0.85, 1.915)], [], [(17, 14, 3, 7), (6, 2, 15, 16), (4, 0, 2, 6), (4, 19, 12, 0), (1, 5, 7, 3), (18, 5, 1, 13), (20, 8, 24, 28), (0, 12, 15, 2), (17, 16, 20, 21), (19, 18, 22, 23), (12, 19, 23, 11), (13, 1, 3, 14), (21, 20, 28, 29), (9, 21, 29, 25), (15, 12, 11, 8), (13, 14, 9, 10), (18, 13, 10, 22), (16, 15, 8, 20), (14, 17, 21, 9), (26, 25, 24, 27), (25, 29, 28, 24), (10, 9, 25, 26), (23, 22, 30, 31), (22, 10, 26, 30), (11, 23, 31, 27), (8, 11, 27, 24), (34, 32, 33, 35), (39, 38, 34, 35), (38, 37, 32, 34), (36, 39, 35, 33), (27, 31, 39, 36), (30, 26, 37, 38), (31, 30, 38, 39), (32, 37, 36, 33), (26, 27, 36, 37), (22, 23, 28, 29), (7, 5, 22, 29), (6, 28, 23, 4)])
me_cube_001.polygons.foreach_set('material_index', [0, 0, 0, 1, 0, 1, 0, 0, 0, 0, 0, 0, 0, 0, 0, 0, 0, 0, 0, 0, 0, 0, 1, 0, 0, 0, 0, 0, 0, 0, 0, 0, 0, 0, 0, 0, 0, 0])
_uv = me_cube_001.uv_layers.new(name='UVMap')
_uv.uv.foreach_set('vector', [0.0, 0.0, 0.0, 0.0, 0.0, 0.0, 0.0, 0.0, 0.0, 0.0, 0.0, 0.0, 0.0, 0.0, 0.0, 0.0, 0.0, 0.0, 0.0, 0.0, 0.0, 0.0, 0.0, 0.0, 0.0, 0.0, 0.0, 0.0, 0.0, 0.0, 0.0, 0.0, 0.0, 0.0, 0.0, 0.0, 0.0, 0.0, 0.0, 0.0, 0.0, 0.0, 0.0, 0.0, 0.0, 0.0, 0.0, 0.0, 0.0, 0.0, 0.0, 0.0, 0.0, 0.0, 0.0, 0.0, 0.0, 0.0, 0.0, 0.0, 0.0, 0.0, 0.0, 0.0, 0.0, 0.0, 0.0, 0.0, 0.0, 0.0, 0.0, 0.0, 0.0, 0.0, 0.0, 0.0, 0.0, 0.0, 0.0, 0.0, 0.0, 0.0, 0.0, 0.0, 0.0, 0.0, 0.0, 0.0, 0.0, 0.0, 0.0, 0.0, 0.0, 0.0, 0.0, 0.0, 0.0, 0.0, 0.0, 0.0, 0.0, 0.0, 0.0, 0.0, 0.0, 0.0, 0.0, 0.0, 0.0, 0.0, 0.0, 0.0, 0.0, 0.0, 0.0, 0.0, 0.0, 0.0, 0.0, 0.0, 0.0, 0.0, 0.0, 0.0, 0.0, 0.0, 0.0, 0.0, 0.0, 0.0, 0.0, 0.0, 0.0, 0.0, 0.0, 0.0, 0.0, 0.0, 0.0, 0.0, 0.0, 0.0, 0.0, 0.0, 0.0, 0.0, 0.0, 0.0, 0.0, 0.0, 0.0, 0.0, 0.0, 0.0, 0.0, 0.0, 0.0, 0.0, 0.0, 0.0, 0.0, 0.0, 0.0, 0.0, 0.0, 0.0, 0.0, 0.0, 0.0, 0.0, 0.0, 0.0, 0.0, 0.0, 0.0, 0.0, 0.0, 0.0, 0.0, 0.0, 0.0, 0.0, 0.0, 0.0, 0.0, 0.0, 0.0, 0.0, 0.0, 0.0, 0.0, 0.0, 0.0, 0.0, 0.0, 0.0, 0.0, 0.0, 0.0, 0.0, 0.0, 0.0, 0.0, 0.0, 0.0, 0.0, 0.0, 0.0, 0.0, 0.0, 0.0, 0.0, 0.0, 0.0, 0.0, 0.0, 0.0, 0.0, 0.0, 0.0, 0.0, 0.0, 0.0, 0.0, 0.0, 0.0, 0.0, 0.0, 0.0, 0.0, 0.0, 0.0, 0.0, 0.0, 0.0, 0.0, 0.0, 0.0, 0.0, 0.0, 0.0, 0.0, 0.0, 0.0, 0.0, 0.0, 0.0, 0.0, 0.0, 0.0, 0.0, 0.0, 0.0, 0.0, 0.0, 0.0, 0.0, 0.0, 0.0, 0.0, 0.0, 0.0, 0.0, 0.0, 0.0, 0.0, 0.0, 0.0, 0.0, 0.0, 0.0, 0.0, 0.0, 0.0, 0.0, 0.0, 0.0, 0.0, 0.0, 0.0, 0.0, 0.0, 0.0, 0.0, 0.0, 0.0, 0.0, 0.0, 0.0, 0.0, 0.0, 0.0, 0.0, 0.0, 0.0, 0.0, 0.0, 0.0, 0.0, 0.0, 0.0, 0.0, 0.0, 0.0])
me_cube_001.materials.append(mat_wood)
me_cube_001.materials.append(mat_wood2)
me_cube_001.use_mirror_vertex_groups = False
me_cube_001.update()
me_cube_002 = bpy.data.meshes.new('Cube.002')
me_cube_002.from_pydata([(0.0, -5.901e-05, 3.8), (0.0, -5.901e-05, 5.96e-08), (-0.1, -5.901e-05, 3.8), (-0.1, -5.901e-05, 5.96e-08), (0.0, 0.9499, 3.8), (0.0, 0.9499, 5.96e-08), (-0.1, 0.9499, 3.8), (-0.1, 0.9499, 5.96e-08), (0.1, -5.901e-05, 1.88), (0.1, -5.901e-05, 1.92), (0.0, -5.901e-05, 1.92), (0.0, -5.901e-05, 1.88), (-0.1, -5.901e-05, 1.88), (-0.1, -5.901e-05, 1.92), (-0.1, 0.9499, 1.88), (-0.1, 0.9499, 1.92), (0.0, 0.9499, 1.92), (0.0, 0.9499, 1.88), (0.05, -5.901e-05, 1.886), (0.05, -5.901e-05, 1.914), (0.1, 0.8499, 1.88), (0.1, 0.8499, 1.92), (0.0, 0.8499, 1.92), (0.0, 0.8499, 1.88), (0.05, 0.8499, 1.886), (0.05, 0.8499, 1.914)], [], [(5, 1, 3, 7), (0, 10, 16, 4), (0, 4, 6, 2), (2, 6, 15, 13), (10, 0, 2, 13), (12, 14, 7, 3), (11, 1, 5, 17), (11, 10, 22, 23), (14, 12, 13, 15), (10, 13, 12, 11), (1, 11, 12, 3), (19, 18, 8, 9), (25, 22, 10, 19), (24, 20, 8, 18), (24, 18, 11, 23), (10, 11, 18, 19), (9, 8, 20, 21), (24, 25, 21, 20), (23, 22, 25, 24), (17, 16, 22, 23), (25, 19, 9, 21), (6, 4, 16, 15), (17, 14, 15, 16), (7, 14, 17, 5)])
me_cube_002.polygons.foreach_set('material_index', [0, 1, 0, 0, 0, 0, 1, 0, 0, 0, 0, 0, 0, 0, 0, 0, 0, 0, 0, 1, 0, 0, 0, 0])
_uv = me_cube_002.uv_layers.new(name='UVMap')
_uv.uv.foreach_set('vector', [0.0, 0.0, 0.0, 0.0, 0.0, 0.0, 0.0, 0.0, 0.0, 0.0, 0.0, 0.0, 0.0, 0.0, 0.0, 0.0, 0.0, 0.0, 0.0, 0.0, 0.0, 0.0, 0.0, 0.0, 0.0, 0.0, 0.0, 0.0, 0.0, 0.0, 0.0, 0.0, 0.0, 0.0, 0.0, 0.0, 0.0, 0.0, 0.0, 0.0, 0.0, 0.0, 0.0, 0.0, 0.0, 0.0, 0.0, 0.0, 0.0, 0.0, 0.0, 0.0, 0.0, 0.0, 0.0, 0.0, 0.0, 0.0, 0.0, 0.0, 0.0, 0.0, 0.0, 0.0, 0.0, 0.0, 0.0, 0.0, 0.0, 0.0, 0.0, 0.0, 0.0, 0.0, 0.0, 0.0, 0.0, 0.0, 0.0, 0.0, 0.0, 0.0, 0.0, 0.0, 0.0, 0.0, 0.0, 0.0, 0.0, 0.0, 0.0, 0.0, 0.0, 0.0, 0.0, 0.0, 0.0, 0.0, 0.0, 0.0, 0.0, 0.0, 0.0, 0.0, 0.0, 0.0, 0.0, 0.0, 0.0, 0.0, 0.0, 0.0, 0.0, 0.0, 0.0, 0.0, 0.0, 0.0, 0.0, 0.0, 0.0, 0.0, 0.0, 0.0, 0.0, 0.0, 0.0, 0.0, 0.0, 0.0, 0.0, 0.0, 0.0, 0.0, 0.0, 0.0, 0.0, 0.0, 0.0, 0.0, 0.0, 0.0, 0.0, 0.0, 0.0, 0.0, 0.0, 0.0, 0.0, 0.0, 0.0, 0.0, 0.0, 0.0, 0.0, 0.0, 0.0, 0.0, 0.0, 0.0, 0.0, 0.0, 0.0, 0.0, 0.0, 0.0, 0.0, 0.0, 0.0, 0.0, 0.0, 0.0, 0.0, 0.0, 0.0, 0.0, 0.0, 0.0, 0.0, 0.0, 0.0, 0.0, 0.0, 0.0, 0.0, 0.0, 0.0, 0.0, 0.0, 0.0, 0.0, 0.0])
me_cube_002.materials.append(mat_wood)
me_cube_002.materials.append(mat_wood2)
me_cube_002.use_mirror_vertex_groups = False
me_cube_002.update()

# ---- objects
ob_armoire = bpy.data.objects.new('Armoire', me_cube)
ob_portedroite = bpy.data.objects.new('PorteDroite', me_cube_001)
ob_portegauche = bpy.data.objects.new('PorteGauche', me_cube_002)

# ---- transforms, parenting, visibility, modifiers, constraints
ob_armoire.location = (0.0, 0.0, 2.2)
ob_armoire.scale = (0.5, 1.0, 2.0)
ob_armoire.lock_rotations_4d = False
ob_armoire.empty_display_type = 'ARROWS'
ob_armoire.lineart.crease_threshold = 0.0
_m = ob_armoire.modifiers.new('Auto Smooth', 'NODES')
_m.node_group = ng_auto_smooth
_gi = [s.identifier for s in ng_auto_smooth.interface.items_tree if s.item_type == 'SOCKET' and s.in_out == 'INPUT']
_m[_gi[1]] = 0.5236  # Angle
ob_portedroite.location = (0.5, 0.95, 0.3)
ob_portedroite.lock_rotations_4d = False
ob_portedroite.empty_display_type = 'ARROWS'
ob_portedroite.lineart.crease_threshold = 0.0
ob_portegauche.location = (0.5, -0.9499, 0.3)
ob_portegauche.lock_rotations_4d = False
ob_portegauche.empty_display_type = 'ARROWS'
ob_portegauche.lineart.crease_threshold = 0.0

# ---- collection membership
col_collection.objects.link(ob_armoire)
col_collection.objects.link(ob_portedroite)
col_collection.objects.link(ob_portegauche)

# ---- scene / render settings (as saved in the file)
scene.frame_start = 1; scene.frame_end = 250; scene.frame_set(0)
scene.render.engine = 'BLENDER_EEVEE_NEXT'
scene.cycles.sampling_pattern = 'TABULATED_SOBOL'
bpy.context.view_layer.update()

# ---- added for rendering (the .blend has no active camera and no usable light): camera, sun
cam_auto = bpy.data.cameras.new('AutoCamera')
cam_auto.lens = 50.0
cam_auto.sensor_width = 36.0
cam_auto.clip_end = 1000.0
ob_auto_camera = bpy.data.objects.new('AutoCamera', cam_auto)
scene.collection.objects.link(ob_auto_camera)
ob_auto_camera.location = (4.47273, -5.30727, 5.63818)
ob_auto_camera.rotation_euler = (1.09748, -7.21219e-08, 0.694738)
scene.camera = ob_auto_camera
light_auto_sun = bpy.data.lights.new('AutoSun', 'SUN')
light_auto_sun.energy = 3.0
light_auto_sun.angle = 0.0523599
ob_auto_sun = bpy.data.objects.new('AutoSun', light_auto_sun)
scene.collection.objects.link(ob_auto_sun)
ob_auto_sun.rotation_euler = (0.872665, 0.174533, 0.523599)
bpy.context.view_layer.update()
